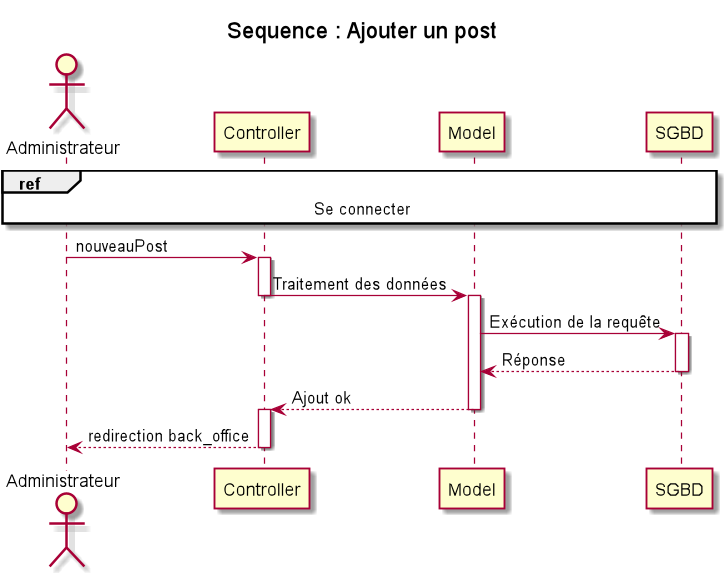

The diagram above was rendered by PlantUML. Its source (embedded in the PNG):
@startuml

title Sequence : Ajouter un post

actor Administrateur as Ad
participant Controller as C
participant Model as M

participant SGBD as bdd
ref over Ad,C,M,bdd : Se connecter
Ad->C:nouveauPost
activate C
C->M: Traitement des données
deactivate C
activate M
M->bdd: Exécution de la requête
activate bdd
bdd-->M:Réponse
deactivate bdd
M-->C:Ajout ok
deactivate M
activate C
C-->Ad: redirection back_office
deactivate C





@enduml